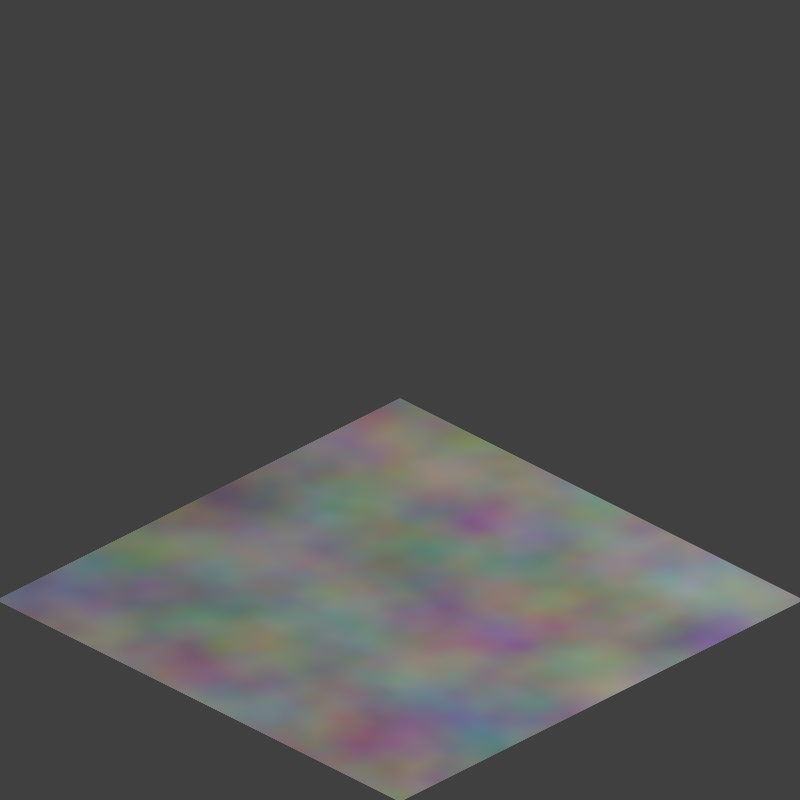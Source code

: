 # Source: iso_template_cycles.blend  (saved by Blender 2.80.75; exported with 4.5.12 LTS)
import bpy
from mathutils import Matrix  # noqa: F401  (used for matrix-valued properties, if any)

bpy.ops.wm.read_factory_settings(use_empty=True)
scene = bpy.context.scene
scene.name = 'Scene'

# ---- collections
col_collection_1 = bpy.data.collections.new('Collection 1'); scene.collection.children.link(col_collection_1)

# ---- materials (node trees are filled in below, after node groups)
mat_floor_panel = bpy.data.materials.new('floor_panel')

# ---- material node trees
mat_floor_panel.use_nodes = True; mat_floor_panel.node_tree.nodes.clear()
_N = mat_floor_panel.node_tree.nodes; _L = mat_floor_panel.node_tree.links
n0 = _N.new('ShaderNodeOutputMaterial'); n0.name = 'Material Output'; n0.location = (300, 300)
n1 = _N.new('ShaderNodeBsdfPrincipled'); n1.name = 'Principled BSDF'; n1.location = (10, 300)
n1.distribution = 'GGX'
n1.subsurface_method = 'BURLEY'
n1.inputs[3].default_value = 1.45
n1.inputs[27].default_value = (0.0, 0.0, 0.0, 1.0)
n1.inputs[28].default_value = 1.0
n2 = _N.new('ShaderNodeTexNoise'); n2.name = 'Noise Texture'; n2.location = (-280, 280)
_L.new(n1.outputs[0], n0.inputs[0])
_L.new(n2.outputs[1], n1.inputs[0])
n0.is_active_output = True

# ---- world
world_world = bpy.data.worlds.new('World'); scene.world = world_world
world_world.color = (0.05088, 0.05088, 0.05088)
world_world.use_sun_shadow = False
world_world.sun_shadow_jitter_overblur = 0.0
world_world.cycles.sampling_method = 'MANUAL'

# ---- cameras
cam_camera = bpy.data.cameras.new('Camera')
cam_camera.type = 'ORTHO'
cam_camera.lens = 29.2
cam_camera.ortho_scale = 14.0

# ---- lights
light_area = bpy.data.lights.new('Area', 'AREA')
light_area.transmission_factor = 0.0
light_area.energy = 3927.0
light_area.shadow_soft_size = 20.0
light_area.shadow_maximum_resolution = 0.006
light_area.use_absolute_resolution = True
light_area.size = 20.0
light_area.size_y = 1.0

# ---- meshes
me_cube = bpy.data.meshes.new('Cube')
me_cube.from_pydata([(-5.0, -5.0, -5.0), (-5.0, -5.0, 5.0), (-5.0, 5.0, -5.0), (-5.0, 5.0, 5.0), (5.0, -5.0, -5.0), (5.0, -5.0, 5.0), (5.0, 5.0, -5.0), (5.0, 5.0, 5.0)], [], [(0, 1, 3, 2), (2, 3, 7, 6), (6, 7, 5, 4), (4, 5, 1, 0), (2, 6, 4, 0), (7, 3, 1, 5)])
_uv = me_cube.uv_layers.new(name='UVMap')
_uv.uv.foreach_set('vector', [0.375, 0.0, 0.625, 0.0, 0.625, 0.25, 0.375, 0.25, 0.375, 0.25, 0.625, 0.25, 0.625, 0.5, 0.375, 0.5, 0.375, 0.5, 0.625, 0.5, 0.625, 0.75, 0.375, 0.75, 0.375, 0.75, 0.625, 0.75, 0.625, 1.0, 0.375, 1.0, 0.125, 0.5, 0.375, 0.5, 0.375, 0.75, 0.125, 0.75, 0.625, 0.5, 0.875, 0.5, 0.875, 0.75, 0.625, 0.75])
me_cube.materials.append(mat_floor_panel)
me_cube.use_remesh_preserve_volume = False
me_cube.use_remesh_preserve_attributes = False
me_cube.use_mirror_vertex_groups = False
me_cube.update()
me_plane = bpy.data.meshes.new('Plane')
me_plane.from_pydata([(-5.0, -5.0, 0.0), (5.0, -5.0, 0.0), (-5.0, 5.0, 0.0), (5.0, 5.0, 0.0)], [], [(0, 1, 3, 2)])
_uv = me_plane.uv_layers.new(name='UVMap')
_uv.uv.foreach_set('vector', [0.0, 0.0, 1.0, 0.0, 1.0, 1.0, 0.0, 1.0])
me_plane.materials.append(mat_floor_panel)
me_plane.use_remesh_preserve_volume = False
me_plane.use_remesh_preserve_attributes = False
me_plane.use_mirror_vertex_groups = False
me_plane.update()

# ---- objects
ob_camera = bpy.data.objects.new('Camera', cam_camera)
ob_cube = bpy.data.objects.new('Cube', me_cube)
ob_plane = bpy.data.objects.new('Plane', me_plane)
ob_area = bpy.data.objects.new('Area', light_area)

# ---- transforms, parenting, visibility, modifiers, constraints
ob_camera.location = (10.0, -10.0, 7.21)
ob_camera.rotation_euler = (1.047, 0.0, 0.7854)
ob_camera.scale = (1.0, 1.0, 1.0)
ob_camera.lineart.crease_threshold = 0.0
ob_cube.location = (0.0, 0.0, 0.0)
ob_cube.hide_render = True
ob_cube.show_wire = True
ob_cube.display.show_shadows = False
ob_cube.lineart.crease_threshold = 0.0
ob_plane.location = (0.0, 0.0, -5.0)
ob_plane.lineart.crease_threshold = 0.0
ob_area.location = (10.0, 10.0, 20.0)
ob_area.rotation_euler = (-0.3451, 0.5444, 0.2198)
ob_area.lineart.crease_threshold = 0.0

# ---- collection membership
scene.collection.objects.link(ob_camera)
scene.collection.objects.link(ob_cube)
scene.collection.objects.link(ob_plane)
scene.collection.objects.link(ob_area)

# ---- scene / render settings (as saved in the file)
scene.camera = ob_camera
scene.frame_start = 1; scene.frame_end = 1; scene.frame_set(0)
scene.render.engine = 'CYCLES'
scene.render.resolution_x = 128
scene.render.resolution_y = 128
scene.render.dither_intensity = 0.0
scene.render.filter_size = 0.0
scene.render.film_transparent = True
scene.cycles.use_denoising = False
scene.cycles.samples = 128
scene.cycles.sampling_pattern = 'TABULATED_SOBOL'
scene.cycles.use_adaptive_sampling = False
scene.cycles.use_light_tree = False
scene.cycles.blur_glossy = 0.0
scene.cycles.filter_width = 0.01
scene.cycles.sample_clamp_indirect = 0.0
scene.eevee.taa_render_samples = 200
scene.view_settings.view_transform = 'Standard'
scene.unit_settings.scale_length = 0.001
bpy.context.view_layer.update()
